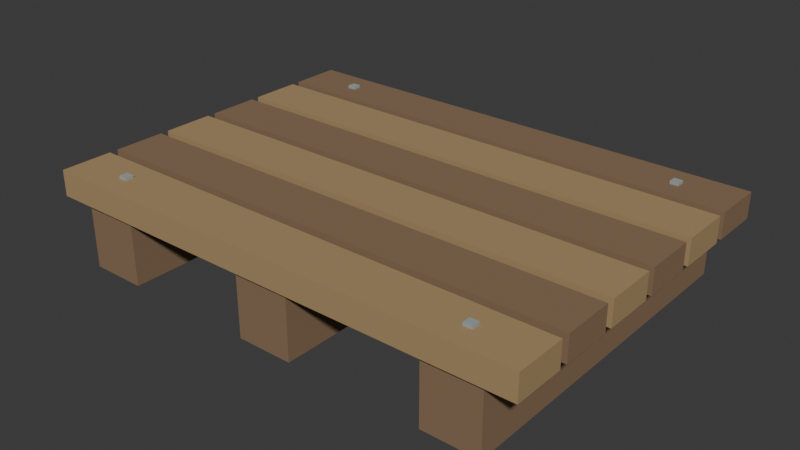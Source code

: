 # Source: wooden_pallet.blend  (saved by Blender 5.2.45; exported with 4.5.12 LTS)
import bpy
from mathutils import Matrix  # noqa: F401  (used for matrix-valued properties, if any)

bpy.ops.wm.read_factory_settings(use_empty=True)
scene = bpy.context.scene
scene.name = 'Scene'

# ---- collections
col_collection = bpy.data.collections.new('Collection'); scene.collection.children.link(col_collection)
col_abandoned_a = bpy.data.collections.new('abandoned_a'); scene.collection.children.link(col_abandoned_a)
col_abandoned_b = bpy.data.collections.new('abandoned_b'); scene.collection.children.link(col_abandoned_b)
col_shed_a = bpy.data.collections.new('shed_a'); scene.collection.children.link(col_shed_a)
col_shed_b = bpy.data.collections.new('shed_b'); scene.collection.children.link(col_shed_b)
col_rusty_barrel = bpy.data.collections.new('rusty_barrel'); scene.collection.children.link(col_rusty_barrel)
col_tyre_stack = bpy.data.collections.new('tyre_stack'); scene.collection.children.link(col_tyre_stack)
col_broken_bench = bpy.data.collections.new('broken_bench'); scene.collection.children.link(col_broken_bench)
col_wooden_pallet = bpy.data.collections.new('wooden_pallet'); scene.collection.children.link(col_wooden_pallet)

# ---- materials (node trees are filled in below, after node groups)
mat_painted_plaster__timber_and_foliage___vertex_colours = bpy.data.materials.new('Painted plaster, timber and foliage - vertex colours')
mat_painted_plaster__timber_and_foliage___vertex_colours.diffuse_color = (0.6, 0.6, 0.6, 1.0)

# ---- material node trees
mat_painted_plaster__timber_and_foliage___vertex_colours.use_nodes = True; mat_painted_plaster__timber_and_foliage___vertex_colours.node_tree.nodes.clear()
_N = mat_painted_plaster__timber_and_foliage___vertex_colours.node_tree.nodes; _L = mat_painted_plaster__timber_and_foliage___vertex_colours.node_tree.links
n0 = _N.new('ShaderNodeBsdfPrincipled'); n0.name = 'Principled BSDF'; n0.location = (-200, 100)
n0.inputs[2].default_value = 0.82
n0.inputs[10].default_value = 0.005
n1 = _N.new('ShaderNodeOutputMaterial'); n1.name = 'Material Output'; n1.location = (200, 100)
n2 = _N.new('ShaderNodeVertexColor'); n2.name = 'Color Attribute'; n2.location = (0, 0)
n2.layer_name = 'Color'
_L.new(n0.outputs[0], n1.inputs[0])
_L.new(n2.outputs[0], n0.inputs[0])
n1.is_active_output = True

# ---- world
world_world = bpy.data.worlds.new('World'); scene.world = world_world
world_world.use_nodes = True; world_world.node_tree.nodes.clear()
_N = world_world.node_tree.nodes; _L = world_world.node_tree.links
n0 = _N.new('ShaderNodeOutputWorld'); n0.name = 'World Output'; n0.location = (200, 100)
n1 = _N.new('ShaderNodeBackground'); n1.name = 'Background'; n1.location = (-200, 100)
n1.inputs[0].default_value = (0.05088, 0.05088, 0.05088, 1.0)
_L.new(n1.outputs[0], n0.inputs[0])
n0.is_active_output = True
world_world.color = (0.05088, 0.05088, 0.05088)
world_world.sun_shadow_jitter_overblur = 0.0

# ---- meshes
me_cube_172 = bpy.data.meshes.new('Cube.172')
me_cube_172.from_pydata([(-0.065, -0.4, -0.075), (-0.065, -0.4, 0.075), (-0.065, 0.4, -0.075), (-0.065, 0.4, 0.075), (0.065, -0.4, -0.075), (0.065, -0.4, 0.075), (0.065, 0.4, -0.075), (0.065, 0.4, 0.075)], [], [(0, 1, 3, 2), (2, 3, 7, 6), (6, 7, 5, 4), (4, 5, 1, 0), (2, 6, 4, 0), (7, 3, 1, 5)])
_uv = me_cube_172.uv_layers.new(name='UVMap')
_uv.uv.foreach_set('vector', [0.375, 0.0, 0.625, 0.0, 0.625, 0.25, 0.375, 0.25, 0.375, 0.25, 0.625, 0.25, 0.625, 0.5, 0.375, 0.5, 0.375, 0.5, 0.625, 0.5, 0.625, 0.75, 0.375, 0.75, 0.375, 0.75, 0.625, 0.75, 0.625, 1.0, 0.375, 1.0, 0.125, 0.5, 0.375, 0.5, 0.375, 0.75, 0.125, 0.75, 0.625, 0.5, 0.875, 0.5, 0.875, 0.75, 0.625, 0.75])
_ca = me_cube_172.color_attributes.new('Color', 'BYTE_COLOR', 'CORNER')
_ca.data.foreach_set('color', [0.2502, 0.159, 0.08866, 0.0, 0.2502, 0.159, 0.08866, 0.0, 0.2502, 0.159, 0.08866, 0.0, 0.2502, 0.159, 0.08866, 0.0, 0.2502, 0.159, 0.08866, 0.0, 0.2502, 0.159, 0.08866, 0.0, 0.2502, 0.159, 0.08866, 0.0, 0.2502, 0.159, 0.08866, 0.0, 0.2502, 0.159, 0.08866, 0.0, 0.2502, 0.159, 0.08866, 0.0, 0.2502, 0.159, 0.08866, 0.0, 0.2502, 0.159, 0.08866, 0.0, 0.2502, 0.159, 0.08866, 0.0, 0.2502, 0.159, 0.08866, 0.0, 0.2502, 0.159, 0.08866, 0.0, 0.2502, 0.159, 0.08866, 0.0, 0.2502, 0.159, 0.08866, 0.0, 0.2502, 0.159, 0.08866, 0.0, 0.2502, 0.159, 0.08866, 0.0, 0.2502, 0.159, 0.08866, 0.0, 0.2502, 0.159, 0.08866, 0.0, 0.2502, 0.159, 0.08866, 0.0, 0.2502, 0.159, 0.08866, 0.0, 0.2502, 0.159, 0.08866, 0.0])
me_cube_172.materials.append(mat_painted_plaster__timber_and_foliage___vertex_colours)
me_cube_172.update()
me_cube_173 = bpy.data.meshes.new('Cube.173')
me_cube_173.from_pydata([(-0.065, -0.4, -0.075), (-0.065, -0.4, 0.075), (-0.065, 0.4, -0.075), (-0.065, 0.4, 0.075), (0.065, -0.4, -0.075), (0.065, -0.4, 0.075), (0.065, 0.4, -0.075), (0.065, 0.4, 0.075)], [], [(0, 1, 3, 2), (2, 3, 7, 6), (6, 7, 5, 4), (4, 5, 1, 0), (2, 6, 4, 0), (7, 3, 1, 5)])
_uv = me_cube_173.uv_layers.new(name='UVMap')
_uv.uv.foreach_set('vector', [0.375, 0.0, 0.625, 0.0, 0.625, 0.25, 0.375, 0.25, 0.375, 0.25, 0.625, 0.25, 0.625, 0.5, 0.375, 0.5, 0.375, 0.5, 0.625, 0.5, 0.625, 0.75, 0.375, 0.75, 0.375, 0.75, 0.625, 0.75, 0.625, 1.0, 0.375, 1.0, 0.125, 0.5, 0.375, 0.5, 0.375, 0.75, 0.125, 0.75, 0.625, 0.5, 0.875, 0.5, 0.875, 0.75, 0.625, 0.75])
_ca = me_cube_173.color_attributes.new('Color', 'BYTE_COLOR', 'CORNER')
_ca.data.foreach_set('color', [0.2502, 0.159, 0.08866, 0.0, 0.2502, 0.159, 0.08866, 0.0, 0.2502, 0.159, 0.08866, 0.0, 0.2502, 0.159, 0.08866, 0.0, 0.2502, 0.159, 0.08866, 0.0, 0.2502, 0.159, 0.08866, 0.0, 0.2502, 0.159, 0.08866, 0.0, 0.2502, 0.159, 0.08866, 0.0, 0.2502, 0.159, 0.08866, 0.0, 0.2502, 0.159, 0.08866, 0.0, 0.2502, 0.159, 0.08866, 0.0, 0.2502, 0.159, 0.08866, 0.0, 0.2502, 0.159, 0.08866, 0.0, 0.2502, 0.159, 0.08866, 0.0, 0.2502, 0.159, 0.08866, 0.0, 0.2502, 0.159, 0.08866, 0.0, 0.2502, 0.159, 0.08866, 0.0, 0.2502, 0.159, 0.08866, 0.0, 0.2502, 0.159, 0.08866, 0.0, 0.2502, 0.159, 0.08866, 0.0, 0.2502, 0.159, 0.08866, 0.0, 0.2502, 0.159, 0.08866, 0.0, 0.2502, 0.159, 0.08866, 0.0, 0.2502, 0.159, 0.08866, 0.0])
me_cube_173.materials.append(mat_painted_plaster__timber_and_foliage___vertex_colours)
me_cube_173.update()
me_cube_174 = bpy.data.meshes.new('Cube.174')
me_cube_174.from_pydata([(-0.065, -0.4, -0.075), (-0.065, -0.4, 0.075), (-0.065, 0.4, -0.075), (-0.065, 0.4, 0.075), (0.065, -0.4, -0.075), (0.065, -0.4, 0.075), (0.065, 0.4, -0.075), (0.065, 0.4, 0.075)], [], [(0, 1, 3, 2), (2, 3, 7, 6), (6, 7, 5, 4), (4, 5, 1, 0), (2, 6, 4, 0), (7, 3, 1, 5)])
_uv = me_cube_174.uv_layers.new(name='UVMap')
_uv.uv.foreach_set('vector', [0.375, 0.0, 0.625, 0.0, 0.625, 0.25, 0.375, 0.25, 0.375, 0.25, 0.625, 0.25, 0.625, 0.5, 0.375, 0.5, 0.375, 0.5, 0.625, 0.5, 0.625, 0.75, 0.375, 0.75, 0.375, 0.75, 0.625, 0.75, 0.625, 1.0, 0.375, 1.0, 0.125, 0.5, 0.375, 0.5, 0.375, 0.75, 0.125, 0.75, 0.625, 0.5, 0.875, 0.5, 0.875, 0.75, 0.625, 0.75])
_ca = me_cube_174.color_attributes.new('Color', 'BYTE_COLOR', 'CORNER')
_ca.data.foreach_set('color', [0.2502, 0.159, 0.08866, 0.0, 0.2502, 0.159, 0.08866, 0.0, 0.2502, 0.159, 0.08866, 0.0, 0.2502, 0.159, 0.08866, 0.0, 0.2502, 0.159, 0.08866, 0.0, 0.2502, 0.159, 0.08866, 0.0, 0.2502, 0.159, 0.08866, 0.0, 0.2502, 0.159, 0.08866, 0.0, 0.2502, 0.159, 0.08866, 0.0, 0.2502, 0.159, 0.08866, 0.0, 0.2502, 0.159, 0.08866, 0.0, 0.2502, 0.159, 0.08866, 0.0, 0.2502, 0.159, 0.08866, 0.0, 0.2502, 0.159, 0.08866, 0.0, 0.2502, 0.159, 0.08866, 0.0, 0.2502, 0.159, 0.08866, 0.0, 0.2502, 0.159, 0.08866, 0.0, 0.2502, 0.159, 0.08866, 0.0, 0.2502, 0.159, 0.08866, 0.0, 0.2502, 0.159, 0.08866, 0.0, 0.2502, 0.159, 0.08866, 0.0, 0.2502, 0.159, 0.08866, 0.0, 0.2502, 0.159, 0.08866, 0.0, 0.2502, 0.159, 0.08866, 0.0])
me_cube_174.materials.append(mat_painted_plaster__timber_and_foliage___vertex_colours)
me_cube_174.update()
me_cube_175 = bpy.data.meshes.new('Cube.175')
me_cube_175.from_pydata([(-0.575, -0.06, -0.03), (-0.575, -0.06, 0.03), (-0.575, 0.06, -0.03), (-0.575, 0.06, 0.03), (0.575, -0.06, -0.03), (0.575, -0.06, 0.03), (0.575, 0.06, -0.03), (0.575, 0.06, 0.03)], [], [(0, 1, 3, 2), (2, 3, 7, 6), (6, 7, 5, 4), (4, 5, 1, 0), (2, 6, 4, 0), (7, 3, 1, 5)])
_uv = me_cube_175.uv_layers.new(name='UVMap')
_uv.uv.foreach_set('vector', [0.375, 0.0, 0.625, 0.0, 0.625, 0.25, 0.375, 0.25, 0.375, 0.25, 0.625, 0.25, 0.625, 0.5, 0.375, 0.5, 0.375, 0.5, 0.625, 0.5, 0.625, 0.75, 0.375, 0.75, 0.375, 0.75, 0.625, 0.75, 0.625, 1.0, 0.375, 1.0, 0.125, 0.5, 0.375, 0.5, 0.375, 0.75, 0.125, 0.75, 0.625, 0.5, 0.875, 0.5, 0.875, 0.75, 0.625, 0.75])
_ca = me_cube_175.color_attributes.new('Color', 'BYTE_COLOR', 'CORNER')
_ca.data.foreach_set('color', [0.2502, 0.159, 0.08866, 0.0, 0.2502, 0.159, 0.08866, 0.0, 0.2502, 0.159, 0.08866, 0.0, 0.2502, 0.159, 0.08866, 0.0, 0.2502, 0.159, 0.08866, 0.0, 0.2502, 0.159, 0.08866, 0.0, 0.2502, 0.159, 0.08866, 0.0, 0.2502, 0.159, 0.08866, 0.0, 0.2502, 0.159, 0.08866, 0.0, 0.2502, 0.159, 0.08866, 0.0, 0.2502, 0.159, 0.08866, 0.0, 0.2502, 0.159, 0.08866, 0.0, 0.2502, 0.159, 0.08866, 0.0, 0.2502, 0.159, 0.08866, 0.0, 0.2502, 0.159, 0.08866, 0.0, 0.2502, 0.159, 0.08866, 0.0, 0.2502, 0.159, 0.08866, 0.0, 0.2502, 0.159, 0.08866, 0.0, 0.2502, 0.159, 0.08866, 0.0, 0.2502, 0.159, 0.08866, 0.0, 0.2502, 0.159, 0.08866, 0.0, 0.2502, 0.159, 0.08866, 0.0, 0.2502, 0.159, 0.08866, 0.0, 0.2502, 0.159, 0.08866, 0.0])
me_cube_175.materials.append(mat_painted_plaster__timber_and_foliage___vertex_colours)
me_cube_175.update()
me_cube_176 = bpy.data.meshes.new('Cube.176')
me_cube_176.from_pydata([(-0.575, -0.06, -0.03), (-0.575, -0.06, 0.03), (-0.575, 0.06, -0.03), (-0.575, 0.06, 0.03), (0.575, -0.06, -0.03), (0.575, -0.06, 0.03), (0.575, 0.06, -0.03), (0.575, 0.06, 0.03)], [], [(0, 1, 3, 2), (2, 3, 7, 6), (6, 7, 5, 4), (4, 5, 1, 0), (2, 6, 4, 0), (7, 3, 1, 5)])
_uv = me_cube_176.uv_layers.new(name='UVMap')
_uv.uv.foreach_set('vector', [0.375, 0.0, 0.625, 0.0, 0.625, 0.25, 0.375, 0.25, 0.375, 0.25, 0.625, 0.25, 0.625, 0.5, 0.375, 0.5, 0.375, 0.5, 0.625, 0.5, 0.625, 0.75, 0.375, 0.75, 0.375, 0.75, 0.625, 0.75, 0.625, 1.0, 0.375, 1.0, 0.125, 0.5, 0.375, 0.5, 0.375, 0.75, 0.125, 0.75, 0.625, 0.5, 0.875, 0.5, 0.875, 0.75, 0.625, 0.75])
_ca = me_cube_176.color_attributes.new('Color', 'BYTE_COLOR', 'CORNER')
_ca.data.foreach_set('color', [0.402, 0.2705, 0.1301, 0.0, 0.402, 0.2705, 0.1301, 0.0, 0.402, 0.2705, 0.1301, 0.0, 0.402, 0.2705, 0.1301, 0.0, 0.402, 0.2705, 0.1301, 0.0, 0.402, 0.2705, 0.1301, 0.0, 0.402, 0.2705, 0.1301, 0.0, 0.402, 0.2705, 0.1301, 0.0, 0.402, 0.2705, 0.1301, 0.0, 0.402, 0.2705, 0.1301, 0.0, 0.402, 0.2705, 0.1301, 0.0, 0.402, 0.2705, 0.1301, 0.0, 0.402, 0.2705, 0.1301, 0.0, 0.402, 0.2705, 0.1301, 0.0, 0.402, 0.2705, 0.1301, 0.0, 0.402, 0.2705, 0.1301, 0.0, 0.402, 0.2705, 0.1301, 0.0, 0.402, 0.2705, 0.1301, 0.0, 0.402, 0.2705, 0.1301, 0.0, 0.402, 0.2705, 0.1301, 0.0, 0.402, 0.2705, 0.1301, 0.0, 0.402, 0.2705, 0.1301, 0.0, 0.402, 0.2705, 0.1301, 0.0, 0.402, 0.2705, 0.1301, 0.0])
me_cube_176.materials.append(mat_painted_plaster__timber_and_foliage___vertex_colours)
me_cube_176.update()
me_cube_177 = bpy.data.meshes.new('Cube.177')
me_cube_177.from_pydata([(-0.575, -0.06, -0.03), (-0.575, -0.06, 0.03), (-0.575, 0.06, -0.03), (-0.575, 0.06, 0.03), (0.575, -0.06, -0.03), (0.575, -0.06, 0.03), (0.575, 0.06, -0.03), (0.575, 0.06, 0.03)], [], [(0, 1, 3, 2), (2, 3, 7, 6), (6, 7, 5, 4), (4, 5, 1, 0), (2, 6, 4, 0), (7, 3, 1, 5)])
_uv = me_cube_177.uv_layers.new(name='UVMap')
_uv.uv.foreach_set('vector', [0.375, 0.0, 0.625, 0.0, 0.625, 0.25, 0.375, 0.25, 0.375, 0.25, 0.625, 0.25, 0.625, 0.5, 0.375, 0.5, 0.375, 0.5, 0.625, 0.5, 0.625, 0.75, 0.375, 0.75, 0.375, 0.75, 0.625, 0.75, 0.625, 1.0, 0.375, 1.0, 0.125, 0.5, 0.375, 0.5, 0.375, 0.75, 0.125, 0.75, 0.625, 0.5, 0.875, 0.5, 0.875, 0.75, 0.625, 0.75])
_ca = me_cube_177.color_attributes.new('Color', 'BYTE_COLOR', 'CORNER')
_ca.data.foreach_set('color', [0.2502, 0.159, 0.08866, 0.0, 0.2502, 0.159, 0.08866, 0.0, 0.2502, 0.159, 0.08866, 0.0, 0.2502, 0.159, 0.08866, 0.0, 0.2502, 0.159, 0.08866, 0.0, 0.2502, 0.159, 0.08866, 0.0, 0.2502, 0.159, 0.08866, 0.0, 0.2502, 0.159, 0.08866, 0.0, 0.2502, 0.159, 0.08866, 0.0, 0.2502, 0.159, 0.08866, 0.0, 0.2502, 0.159, 0.08866, 0.0, 0.2502, 0.159, 0.08866, 0.0, 0.2502, 0.159, 0.08866, 0.0, 0.2502, 0.159, 0.08866, 0.0, 0.2502, 0.159, 0.08866, 0.0, 0.2502, 0.159, 0.08866, 0.0, 0.2502, 0.159, 0.08866, 0.0, 0.2502, 0.159, 0.08866, 0.0, 0.2502, 0.159, 0.08866, 0.0, 0.2502, 0.159, 0.08866, 0.0, 0.2502, 0.159, 0.08866, 0.0, 0.2502, 0.159, 0.08866, 0.0, 0.2502, 0.159, 0.08866, 0.0, 0.2502, 0.159, 0.08866, 0.0])
me_cube_177.materials.append(mat_painted_plaster__timber_and_foliage___vertex_colours)
me_cube_177.update()
me_cube_178 = bpy.data.meshes.new('Cube.178')
me_cube_178.from_pydata([(-0.575, -0.06, -0.03), (-0.575, -0.06, 0.03), (-0.575, 0.06, -0.03), (-0.575, 0.06, 0.03), (0.575, -0.06, -0.03), (0.575, -0.06, 0.03), (0.575, 0.06, -0.03), (0.575, 0.06, 0.03)], [], [(0, 1, 3, 2), (2, 3, 7, 6), (6, 7, 5, 4), (4, 5, 1, 0), (2, 6, 4, 0), (7, 3, 1, 5)])
_uv = me_cube_178.uv_layers.new(name='UVMap')
_uv.uv.foreach_set('vector', [0.375, 0.0, 0.625, 0.0, 0.625, 0.25, 0.375, 0.25, 0.375, 0.25, 0.625, 0.25, 0.625, 0.5, 0.375, 0.5, 0.375, 0.5, 0.625, 0.5, 0.625, 0.75, 0.375, 0.75, 0.375, 0.75, 0.625, 0.75, 0.625, 1.0, 0.375, 1.0, 0.125, 0.5, 0.375, 0.5, 0.375, 0.75, 0.125, 0.75, 0.625, 0.5, 0.875, 0.5, 0.875, 0.75, 0.625, 0.75])
_ca = me_cube_178.color_attributes.new('Color', 'BYTE_COLOR', 'CORNER')
_ca.data.foreach_set('color', [0.402, 0.2705, 0.1301, 0.0, 0.402, 0.2705, 0.1301, 0.0, 0.402, 0.2705, 0.1301, 0.0, 0.402, 0.2705, 0.1301, 0.0, 0.402, 0.2705, 0.1301, 0.0, 0.402, 0.2705, 0.1301, 0.0, 0.402, 0.2705, 0.1301, 0.0, 0.402, 0.2705, 0.1301, 0.0, 0.402, 0.2705, 0.1301, 0.0, 0.402, 0.2705, 0.1301, 0.0, 0.402, 0.2705, 0.1301, 0.0, 0.402, 0.2705, 0.1301, 0.0, 0.402, 0.2705, 0.1301, 0.0, 0.402, 0.2705, 0.1301, 0.0, 0.402, 0.2705, 0.1301, 0.0, 0.402, 0.2705, 0.1301, 0.0, 0.402, 0.2705, 0.1301, 0.0, 0.402, 0.2705, 0.1301, 0.0, 0.402, 0.2705, 0.1301, 0.0, 0.402, 0.2705, 0.1301, 0.0, 0.402, 0.2705, 0.1301, 0.0, 0.402, 0.2705, 0.1301, 0.0, 0.402, 0.2705, 0.1301, 0.0, 0.402, 0.2705, 0.1301, 0.0])
me_cube_178.materials.append(mat_painted_plaster__timber_and_foliage___vertex_colours)
me_cube_178.update()
me_cube_179 = bpy.data.meshes.new('Cube.179')
me_cube_179.from_pydata([(-0.575, -0.06, -0.03), (-0.575, -0.06, 0.03), (-0.575, 0.06, -0.03), (-0.575, 0.06, 0.03), (0.575, -0.06, -0.03), (0.575, -0.06, 0.03), (0.575, 0.06, -0.03), (0.575, 0.06, 0.03)], [], [(0, 1, 3, 2), (2, 3, 7, 6), (6, 7, 5, 4), (4, 5, 1, 0), (2, 6, 4, 0), (7, 3, 1, 5)])
_uv = me_cube_179.uv_layers.new(name='UVMap')
_uv.uv.foreach_set('vector', [0.375, 0.0, 0.625, 0.0, 0.625, 0.25, 0.375, 0.25, 0.375, 0.25, 0.625, 0.25, 0.625, 0.5, 0.375, 0.5, 0.375, 0.5, 0.625, 0.5, 0.625, 0.75, 0.375, 0.75, 0.375, 0.75, 0.625, 0.75, 0.625, 1.0, 0.375, 1.0, 0.125, 0.5, 0.375, 0.5, 0.375, 0.75, 0.125, 0.75, 0.625, 0.5, 0.875, 0.5, 0.875, 0.75, 0.625, 0.75])
_ca = me_cube_179.color_attributes.new('Color', 'BYTE_COLOR', 'CORNER')
_ca.data.foreach_set('color', [0.2502, 0.159, 0.08866, 0.0, 0.2502, 0.159, 0.08866, 0.0, 0.2502, 0.159, 0.08866, 0.0, 0.2502, 0.159, 0.08866, 0.0, 0.2502, 0.159, 0.08866, 0.0, 0.2502, 0.159, 0.08866, 0.0, 0.2502, 0.159, 0.08866, 0.0, 0.2502, 0.159, 0.08866, 0.0, 0.2502, 0.159, 0.08866, 0.0, 0.2502, 0.159, 0.08866, 0.0, 0.2502, 0.159, 0.08866, 0.0, 0.2502, 0.159, 0.08866, 0.0, 0.2502, 0.159, 0.08866, 0.0, 0.2502, 0.159, 0.08866, 0.0, 0.2502, 0.159, 0.08866, 0.0, 0.2502, 0.159, 0.08866, 0.0, 0.2502, 0.159, 0.08866, 0.0, 0.2502, 0.159, 0.08866, 0.0, 0.2502, 0.159, 0.08866, 0.0, 0.2502, 0.159, 0.08866, 0.0, 0.2502, 0.159, 0.08866, 0.0, 0.2502, 0.159, 0.08866, 0.0, 0.2502, 0.159, 0.08866, 0.0, 0.2502, 0.159, 0.08866, 0.0])
me_cube_179.materials.append(mat_painted_plaster__timber_and_foliage___vertex_colours)
me_cube_179.update()
me_cube_180 = bpy.data.meshes.new('Cube.180')
me_cube_180.from_pydata([(-0.575, -0.06, -0.03), (-0.575, -0.06, 0.03), (-0.575, 0.06, -0.03), (-0.575, 0.06, 0.03), (0.575, -0.06, -0.03), (0.575, -0.06, 0.03), (0.575, 0.06, -0.03), (0.575, 0.06, 0.03)], [], [(0, 1, 3, 2), (2, 3, 7, 6), (6, 7, 5, 4), (4, 5, 1, 0), (2, 6, 4, 0), (7, 3, 1, 5)])
_uv = me_cube_180.uv_layers.new(name='UVMap')
_uv.uv.foreach_set('vector', [0.375, 0.0, 0.625, 0.0, 0.625, 0.25, 0.375, 0.25, 0.375, 0.25, 0.625, 0.25, 0.625, 0.5, 0.375, 0.5, 0.375, 0.5, 0.625, 0.5, 0.625, 0.75, 0.375, 0.75, 0.375, 0.75, 0.625, 0.75, 0.625, 1.0, 0.375, 1.0, 0.125, 0.5, 0.375, 0.5, 0.375, 0.75, 0.125, 0.75, 0.625, 0.5, 0.875, 0.5, 0.875, 0.75, 0.625, 0.75])
_ca = me_cube_180.color_attributes.new('Color', 'BYTE_COLOR', 'CORNER')
_ca.data.foreach_set('color', [0.402, 0.2705, 0.1301, 0.0, 0.402, 0.2705, 0.1301, 0.0, 0.402, 0.2705, 0.1301, 0.0, 0.402, 0.2705, 0.1301, 0.0, 0.402, 0.2705, 0.1301, 0.0, 0.402, 0.2705, 0.1301, 0.0, 0.402, 0.2705, 0.1301, 0.0, 0.402, 0.2705, 0.1301, 0.0, 0.402, 0.2705, 0.1301, 0.0, 0.402, 0.2705, 0.1301, 0.0, 0.402, 0.2705, 0.1301, 0.0, 0.402, 0.2705, 0.1301, 0.0, 0.402, 0.2705, 0.1301, 0.0, 0.402, 0.2705, 0.1301, 0.0, 0.402, 0.2705, 0.1301, 0.0, 0.402, 0.2705, 0.1301, 0.0, 0.402, 0.2705, 0.1301, 0.0, 0.402, 0.2705, 0.1301, 0.0, 0.402, 0.2705, 0.1301, 0.0, 0.402, 0.2705, 0.1301, 0.0, 0.402, 0.2705, 0.1301, 0.0, 0.402, 0.2705, 0.1301, 0.0, 0.402, 0.2705, 0.1301, 0.0, 0.402, 0.2705, 0.1301, 0.0])
me_cube_180.materials.append(mat_painted_plaster__timber_and_foliage___vertex_colours)
me_cube_180.update()
me_cube_181 = bpy.data.meshes.new('Cube.181')
me_cube_181.from_pydata([(-0.01, -0.01, -0.004), (-0.01, -0.01, 0.004), (-0.01, 0.01, -0.004), (-0.01, 0.01, 0.004), (0.01, -0.01, -0.004), (0.01, -0.01, 0.004), (0.01, 0.01, -0.004), (0.01, 0.01, 0.004)], [], [(0, 1, 3, 2), (2, 3, 7, 6), (6, 7, 5, 4), (4, 5, 1, 0), (2, 6, 4, 0), (7, 3, 1, 5)])
_uv = me_cube_181.uv_layers.new(name='UVMap')
_uv.uv.foreach_set('vector', [0.375, 0.0, 0.625, 0.0, 0.625, 0.25, 0.375, 0.25, 0.375, 0.25, 0.625, 0.25, 0.625, 0.5, 0.375, 0.5, 0.375, 0.5, 0.625, 0.5, 0.625, 0.75, 0.375, 0.75, 0.375, 0.75, 0.625, 0.75, 0.625, 1.0, 0.375, 1.0, 0.125, 0.5, 0.375, 0.5, 0.375, 0.75, 0.125, 0.75, 0.625, 0.5, 0.875, 0.5, 0.875, 0.75, 0.625, 0.75])
_ca = me_cube_181.color_attributes.new('Color', 'BYTE_COLOR', 'CORNER')
_ca.data.foreach_set('color', [0.3419, 0.3916, 0.3813, 0.0, 0.3419, 0.3916, 0.3813, 0.0, 0.3419, 0.3916, 0.3813, 0.0, 0.3419, 0.3916, 0.3813, 0.0, 0.3419, 0.3916, 0.3813, 0.0, 0.3419, 0.3916, 0.3813, 0.0, 0.3419, 0.3916, 0.3813, 0.0, 0.3419, 0.3916, 0.3813, 0.0, 0.3419, 0.3916, 0.3813, 0.0, 0.3419, 0.3916, 0.3813, 0.0, 0.3419, 0.3916, 0.3813, 0.0, 0.3419, 0.3916, 0.3813, 0.0, 0.3419, 0.3916, 0.3813, 0.0, 0.3419, 0.3916, 0.3813, 0.0, 0.3419, 0.3916, 0.3813, 0.0, 0.3419, 0.3916, 0.3813, 0.0, 0.3419, 0.3916, 0.3813, 0.0, 0.3419, 0.3916, 0.3813, 0.0, 0.3419, 0.3916, 0.3813, 0.0, 0.3419, 0.3916, 0.3813, 0.0, 0.3419, 0.3916, 0.3813, 0.0, 0.3419, 0.3916, 0.3813, 0.0, 0.3419, 0.3916, 0.3813, 0.0, 0.3419, 0.3916, 0.3813, 0.0])
me_cube_181.materials.append(mat_painted_plaster__timber_and_foliage___vertex_colours)
me_cube_181.update()
me_cube_182 = bpy.data.meshes.new('Cube.182')
me_cube_182.from_pydata([(-0.01, -0.01, -0.004), (-0.01, -0.01, 0.004), (-0.01, 0.01, -0.004), (-0.01, 0.01, 0.004), (0.01, -0.01, -0.004), (0.01, -0.01, 0.004), (0.01, 0.01, -0.004), (0.01, 0.01, 0.004)], [], [(0, 1, 3, 2), (2, 3, 7, 6), (6, 7, 5, 4), (4, 5, 1, 0), (2, 6, 4, 0), (7, 3, 1, 5)])
_uv = me_cube_182.uv_layers.new(name='UVMap')
_uv.uv.foreach_set('vector', [0.375, 0.0, 0.625, 0.0, 0.625, 0.25, 0.375, 0.25, 0.375, 0.25, 0.625, 0.25, 0.625, 0.5, 0.375, 0.5, 0.375, 0.5, 0.625, 0.5, 0.625, 0.75, 0.375, 0.75, 0.375, 0.75, 0.625, 0.75, 0.625, 1.0, 0.375, 1.0, 0.125, 0.5, 0.375, 0.5, 0.375, 0.75, 0.125, 0.75, 0.625, 0.5, 0.875, 0.5, 0.875, 0.75, 0.625, 0.75])
_ca = me_cube_182.color_attributes.new('Color', 'BYTE_COLOR', 'CORNER')
_ca.data.foreach_set('color', [0.3419, 0.3916, 0.3813, 0.0, 0.3419, 0.3916, 0.3813, 0.0, 0.3419, 0.3916, 0.3813, 0.0, 0.3419, 0.3916, 0.3813, 0.0, 0.3419, 0.3916, 0.3813, 0.0, 0.3419, 0.3916, 0.3813, 0.0, 0.3419, 0.3916, 0.3813, 0.0, 0.3419, 0.3916, 0.3813, 0.0, 0.3419, 0.3916, 0.3813, 0.0, 0.3419, 0.3916, 0.3813, 0.0, 0.3419, 0.3916, 0.3813, 0.0, 0.3419, 0.3916, 0.3813, 0.0, 0.3419, 0.3916, 0.3813, 0.0, 0.3419, 0.3916, 0.3813, 0.0, 0.3419, 0.3916, 0.3813, 0.0, 0.3419, 0.3916, 0.3813, 0.0, 0.3419, 0.3916, 0.3813, 0.0, 0.3419, 0.3916, 0.3813, 0.0, 0.3419, 0.3916, 0.3813, 0.0, 0.3419, 0.3916, 0.3813, 0.0, 0.3419, 0.3916, 0.3813, 0.0, 0.3419, 0.3916, 0.3813, 0.0, 0.3419, 0.3916, 0.3813, 0.0, 0.3419, 0.3916, 0.3813, 0.0])
me_cube_182.materials.append(mat_painted_plaster__timber_and_foliage___vertex_colours)
me_cube_182.update()
me_cube_183 = bpy.data.meshes.new('Cube.183')
me_cube_183.from_pydata([(-0.01, -0.01, -0.004), (-0.01, -0.01, 0.004), (-0.01, 0.01, -0.004), (-0.01, 0.01, 0.004), (0.01, -0.01, -0.004), (0.01, -0.01, 0.004), (0.01, 0.01, -0.004), (0.01, 0.01, 0.004)], [], [(0, 1, 3, 2), (2, 3, 7, 6), (6, 7, 5, 4), (4, 5, 1, 0), (2, 6, 4, 0), (7, 3, 1, 5)])
_uv = me_cube_183.uv_layers.new(name='UVMap')
_uv.uv.foreach_set('vector', [0.375, 0.0, 0.625, 0.0, 0.625, 0.25, 0.375, 0.25, 0.375, 0.25, 0.625, 0.25, 0.625, 0.5, 0.375, 0.5, 0.375, 0.5, 0.625, 0.5, 0.625, 0.75, 0.375, 0.75, 0.375, 0.75, 0.625, 0.75, 0.625, 1.0, 0.375, 1.0, 0.125, 0.5, 0.375, 0.5, 0.375, 0.75, 0.125, 0.75, 0.625, 0.5, 0.875, 0.5, 0.875, 0.75, 0.625, 0.75])
_ca = me_cube_183.color_attributes.new('Color', 'BYTE_COLOR', 'CORNER')
_ca.data.foreach_set('color', [0.3419, 0.3916, 0.3813, 0.0, 0.3419, 0.3916, 0.3813, 0.0, 0.3419, 0.3916, 0.3813, 0.0, 0.3419, 0.3916, 0.3813, 0.0, 0.3419, 0.3916, 0.3813, 0.0, 0.3419, 0.3916, 0.3813, 0.0, 0.3419, 0.3916, 0.3813, 0.0, 0.3419, 0.3916, 0.3813, 0.0, 0.3419, 0.3916, 0.3813, 0.0, 0.3419, 0.3916, 0.3813, 0.0, 0.3419, 0.3916, 0.3813, 0.0, 0.3419, 0.3916, 0.3813, 0.0, 0.3419, 0.3916, 0.3813, 0.0, 0.3419, 0.3916, 0.3813, 0.0, 0.3419, 0.3916, 0.3813, 0.0, 0.3419, 0.3916, 0.3813, 0.0, 0.3419, 0.3916, 0.3813, 0.0, 0.3419, 0.3916, 0.3813, 0.0, 0.3419, 0.3916, 0.3813, 0.0, 0.3419, 0.3916, 0.3813, 0.0, 0.3419, 0.3916, 0.3813, 0.0, 0.3419, 0.3916, 0.3813, 0.0, 0.3419, 0.3916, 0.3813, 0.0, 0.3419, 0.3916, 0.3813, 0.0])
me_cube_183.materials.append(mat_painted_plaster__timber_and_foliage___vertex_colours)
me_cube_183.update()
me_cube_184 = bpy.data.meshes.new('Cube.184')
me_cube_184.from_pydata([(-0.01, -0.01, -0.004), (-0.01, -0.01, 0.004), (-0.01, 0.01, -0.004), (-0.01, 0.01, 0.004), (0.01, -0.01, -0.004), (0.01, -0.01, 0.004), (0.01, 0.01, -0.004), (0.01, 0.01, 0.004)], [], [(0, 1, 3, 2), (2, 3, 7, 6), (6, 7, 5, 4), (4, 5, 1, 0), (2, 6, 4, 0), (7, 3, 1, 5)])
_uv = me_cube_184.uv_layers.new(name='UVMap')
_uv.uv.foreach_set('vector', [0.375, 0.0, 0.625, 0.0, 0.625, 0.25, 0.375, 0.25, 0.375, 0.25, 0.625, 0.25, 0.625, 0.5, 0.375, 0.5, 0.375, 0.5, 0.625, 0.5, 0.625, 0.75, 0.375, 0.75, 0.375, 0.75, 0.625, 0.75, 0.625, 1.0, 0.375, 1.0, 0.125, 0.5, 0.375, 0.5, 0.375, 0.75, 0.125, 0.75, 0.625, 0.5, 0.875, 0.5, 0.875, 0.75, 0.625, 0.75])
_ca = me_cube_184.color_attributes.new('Color', 'BYTE_COLOR', 'CORNER')
_ca.data.foreach_set('color', [0.3419, 0.3916, 0.3813, 0.0, 0.3419, 0.3916, 0.3813, 0.0, 0.3419, 0.3916, 0.3813, 0.0, 0.3419, 0.3916, 0.3813, 0.0, 0.3419, 0.3916, 0.3813, 0.0, 0.3419, 0.3916, 0.3813, 0.0, 0.3419, 0.3916, 0.3813, 0.0, 0.3419, 0.3916, 0.3813, 0.0, 0.3419, 0.3916, 0.3813, 0.0, 0.3419, 0.3916, 0.3813, 0.0, 0.3419, 0.3916, 0.3813, 0.0, 0.3419, 0.3916, 0.3813, 0.0, 0.3419, 0.3916, 0.3813, 0.0, 0.3419, 0.3916, 0.3813, 0.0, 0.3419, 0.3916, 0.3813, 0.0, 0.3419, 0.3916, 0.3813, 0.0, 0.3419, 0.3916, 0.3813, 0.0, 0.3419, 0.3916, 0.3813, 0.0, 0.3419, 0.3916, 0.3813, 0.0, 0.3419, 0.3916, 0.3813, 0.0, 0.3419, 0.3916, 0.3813, 0.0, 0.3419, 0.3916, 0.3813, 0.0, 0.3419, 0.3916, 0.3813, 0.0, 0.3419, 0.3916, 0.3813, 0.0])
me_cube_184.materials.append(mat_painted_plaster__timber_and_foliage___vertex_colours)
me_cube_184.update()

# ---- objects
ob_pallet_runner = bpy.data.objects.new('pallet runner', me_cube_172)
ob_pallet_runner_001 = bpy.data.objects.new('pallet runner.001', me_cube_173)
ob_pallet_runner_002 = bpy.data.objects.new('pallet runner.002', me_cube_174)
ob_pallet_deck = bpy.data.objects.new('pallet deck', me_cube_175)
ob_pallet_deck_001 = bpy.data.objects.new('pallet deck.001', me_cube_176)
ob_pallet_deck_002 = bpy.data.objects.new('pallet deck.002', me_cube_177)
ob_pallet_deck_003 = bpy.data.objects.new('pallet deck.003', me_cube_178)
ob_pallet_deck_004 = bpy.data.objects.new('pallet deck.004', me_cube_179)
ob_pallet_deck_005 = bpy.data.objects.new('pallet deck.005', me_cube_180)
ob_nail = bpy.data.objects.new('nail', me_cube_181)
ob_nail_001 = bpy.data.objects.new('nail.001', me_cube_182)
ob_nail_002 = bpy.data.objects.new('nail.002', me_cube_183)
ob_nail_003 = bpy.data.objects.new('nail.003', me_cube_184)

# ---- transforms, parenting, visibility, modifiers, constraints
ob_pallet_runner.location = (-0.44, 0.0, 0.075)
ob_pallet_runner_001.location = (0.0, 0.0, 0.075)
ob_pallet_runner_002.location = (0.44, 0.0, 0.075)
ob_pallet_deck.location = (0.0, 0.35, 0.18)
ob_pallet_deck_001.location = (0.0, 0.21, 0.18)
ob_pallet_deck_002.location = (0.0, 0.07, 0.18)
ob_pallet_deck_003.location = (0.0, -0.07, 0.18)
ob_pallet_deck_004.location = (0.0, -0.21, 0.18)
ob_pallet_deck_005.location = (0.0, -0.35, 0.18)
ob_nail.location = (-0.44, 0.35, 0.212)
ob_nail_001.location = (-0.44, -0.35, 0.212)
ob_nail_002.location = (0.44, 0.35, 0.212)
ob_nail_003.location = (0.44, -0.35, 0.212)

# ---- collection membership
col_wooden_pallet.objects.link(ob_pallet_runner)
col_wooden_pallet.objects.link(ob_pallet_runner_001)
col_wooden_pallet.objects.link(ob_pallet_runner_002)
col_wooden_pallet.objects.link(ob_pallet_deck)
col_wooden_pallet.objects.link(ob_pallet_deck_001)
col_wooden_pallet.objects.link(ob_pallet_deck_002)
col_wooden_pallet.objects.link(ob_pallet_deck_003)
col_wooden_pallet.objects.link(ob_pallet_deck_004)
col_wooden_pallet.objects.link(ob_pallet_deck_005)
col_wooden_pallet.objects.link(ob_nail)
col_wooden_pallet.objects.link(ob_nail_001)
col_wooden_pallet.objects.link(ob_nail_002)
col_wooden_pallet.objects.link(ob_nail_003)

# ---- scene / render settings (as saved in the file)
scene.frame_start = 1; scene.frame_end = 250; scene.frame_set(1)
scene.render.engine = 'BLENDER_EEVEE_NEXT'
scene.render.bake_bias = 0.0
scene.render.bake_samples = 0
scene.render.compositor_device = 'GPU'
scene.eevee.use_volume_custom_range = False
scene.eevee.fast_gi_thickness_near = 0.1
scene.eevee.fast_gi_thickness_far = 0.0
scene.eevee.ray_tracing_options.screen_trace_thickness = 0.1
bpy.context.view_layer.update()

# ---- added for rendering (the .blend has no active camera and no usable light): camera, sun
cam_auto = bpy.data.cameras.new('AutoCamera')
cam_auto.lens = 50.0
cam_auto.sensor_width = 36.0
cam_auto.clip_end = 1000.0
ob_auto_camera = bpy.data.objects.new('AutoCamera', cam_auto)
scene.collection.objects.link(ob_auto_camera)
ob_auto_camera.location = (1.32199, -1.58639, 1.16559)
ob_auto_camera.rotation_euler = (1.09748, -7.21219e-08, 0.694738)
scene.camera = ob_auto_camera
light_auto_sun = bpy.data.lights.new('AutoSun', 'SUN')
light_auto_sun.energy = 3.0
light_auto_sun.angle = 0.0523599
ob_auto_sun = bpy.data.objects.new('AutoSun', light_auto_sun)
scene.collection.objects.link(ob_auto_sun)
ob_auto_sun.rotation_euler = (0.872665, 0.174533, 0.523599)
bpy.context.view_layer.update()

